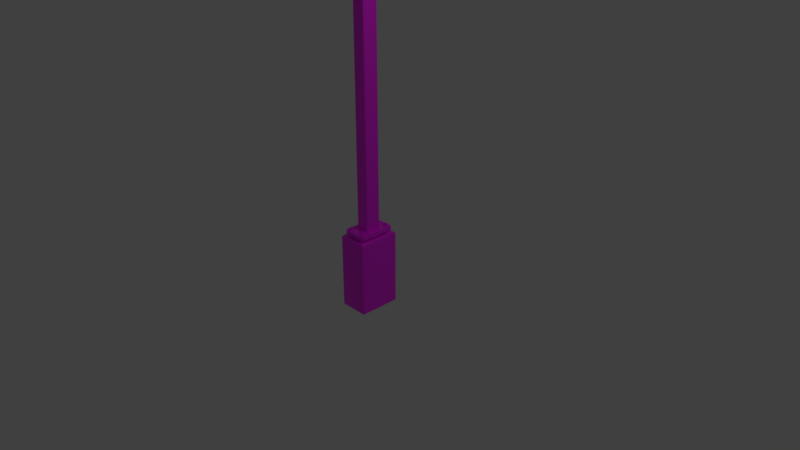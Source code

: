 # Source: PGA_DKGantry_Fp.blend  (saved by Blender 4.2.66; exported with 4.5.12 LTS)
import bpy
from mathutils import Matrix  # noqa: F401  (used for matrix-valued properties, if any)

bpy.ops.wm.read_factory_settings(use_empty=True)
scene = bpy.context.scene
scene.name = 'Scene'

# ---- collections
col_main = bpy.data.collections.new('MAIN'); scene.collection.children.link(col_main)
col_main_0400 = bpy.data.collections.new('MAIN_0400'); col_main.children.link(col_main_0400)
col_main_1200 = bpy.data.collections.new('MAIN_1200'); col_main.children.link(col_main_1200)
col_reference_gantry = bpy.data.collections.new('reference_gantry'); scene.collection.children.link(col_reference_gantry)

# ---- images (referenced by path relative to the original .blend; pixels are not part of the script)
import os
ASSET_DIR = os.environ.get("B2B_ASSET_DIR", "")  # directory of the original .blend (textures are referenced by path, not embedded)
HERE = os.path.dirname(os.path.abspath(__file__))  # packed textures are extracted next to this script under _unpacked/

def load_image(name, relpath, width, height, colorspace="sRGB"):
    """Load a texture the original file referenced (path relative to the .blend, or extracted next to this script)."""
    p = next((c for c in (os.path.join(HERE, relpath), os.path.join(ASSET_DIR, relpath)) if relpath and os.path.exists(c)), "")
    if p:
        img = bpy.data.images.load(p, check_existing=True)
        img.name = name
    else:  # same state as the original file: an image datablock whose file is absent (Cycles renders it pink)
        img = bpy.data.images.new(name, width, height)
        img.source = "FILE"
        img.filepath = "//" + (relpath or name)
    img.colorspace_settings.name = colorspace
    return img
img_pga_dkgantry_f_png = load_image('PGA_DKGantry_F.png', 'PGA_DKGantry_F.png', 1024, 1024, 'sRGB')

# ---- materials (node trees are filled in below, after node groups)
mat_pga_dkgantry_f = bpy.data.materials.new('PGA_DKGantry_F')
mat_pga_dkgantry_f.use_backface_culling = True
mat_default = bpy.data.materials.new('Default')

# ---- node groups
ng_auto_smooth = bpy.data.node_groups.new('Auto Smooth', 'GeometryNodeTree')
_s = ng_auto_smooth.interface.new_socket(name='Geometry', in_out='OUTPUT', socket_type='NodeSocketGeometry')
_s = ng_auto_smooth.interface.new_socket(name='Geometry', in_out='INPUT', socket_type='NodeSocketGeometry')
_s = ng_auto_smooth.interface.new_socket(name='Angle', in_out='INPUT', socket_type='NodeSocketFloat')
_s.subtype = 'ANGLE'
_s.min_value = 0.0
_s.max_value = 3.142
ng_auto_smooth.is_modifier = True
_N = ng_auto_smooth.nodes; _L = ng_auto_smooth.links
n0 = _N.new('NodeGroupOutput'); n0.name = 'Group Output'; n0.location = (480, -100)
n1 = _N.new('NodeGroupInput'); n1.name = 'Group Input'; n1.location = (-420, -300)
n2 = _N.new('NodeGroupInput'); n2.name = 'Group Input.001'; n2.location = (-60, -100)
n3 = _N.new('GeometryNodeSetShadeSmooth'); n3.name = 'Set Shade Smooth'; n3.location = (120, -100)
n3.domain = 'EDGE'
n4 = _N.new('GeometryNodeSetShadeSmooth'); n4.name = 'Set Shade Smooth.001'; n4.location = (300, -100)
n5 = _N.new('GeometryNodeInputMeshEdgeAngle'); n5.name = 'Edge Angle'; n5.location = (-420, -220)
n6 = _N.new('GeometryNodeInputEdgeSmooth'); n6.name = 'Is Edge Smooth'; n6.location = (-60, -160)
n7 = _N.new('GeometryNodeInputShadeSmooth'); n7.name = 'Is Face Smooth'; n7.location = (-240, -340)
n8 = _N.new('FunctionNodeBooleanMath'); n8.name = 'Boolean Math'; n8.location = (-60, -220)
n9 = _N.new('FunctionNodeCompare'); n9.name = 'Compare'; n9.location = (-240, -180)
n9.operation = 'LESS_EQUAL'
_L.new(n5.outputs[0], n9.inputs[0])
_L.new(n4.outputs[0], n0.inputs[0])
_L.new(n1.outputs[1], n9.inputs[1])
_L.new(n9.outputs[0], n8.inputs[0])
_L.new(n7.outputs[0], n8.inputs[1])
_L.new(n2.outputs[0], n3.inputs[0])
_L.new(n6.outputs[0], n3.inputs[1])
_L.new(n3.outputs[0], n4.inputs[0])
_L.new(n8.outputs[0], n3.inputs[2])
n0.is_active_output = True
ng_smooth_by_angle = bpy.data.node_groups.new('Smooth by Angle', 'GeometryNodeTree')
_s = ng_smooth_by_angle.interface.new_socket(name='Mesh', in_out='OUTPUT', socket_type='NodeSocketGeometry')
_s = ng_smooth_by_angle.interface.new_socket(name='Mesh', in_out='INPUT', socket_type='NodeSocketGeometry')
_s = ng_smooth_by_angle.interface.new_socket(name='Angle', in_out='INPUT', socket_type='NodeSocketFloat')
_s.subtype = 'ANGLE'
_s.default_value = 0.5236
_s.min_value = 0.0
_s.max_value = 3.142
_s.description = 'Maximum face angle for smooth edges'
_s = ng_smooth_by_angle.interface.new_socket(name='Ignore Sharpness', in_out='INPUT', socket_type='NodeSocketBool')
_s.force_non_field = True
ng_smooth_by_angle.description = 'Set the sharpness of mesh edges based on the angle between the neighboring faces'
ng_smooth_by_angle.is_modifier = True
_N = ng_smooth_by_angle.nodes; _L = ng_smooth_by_angle.links
n0 = _N.new('GeometryNodeSetShadeSmooth'); n0.name = 'Set Shade Smooth'; n0.location = (120, -80)
n0.domain = 'EDGE'
n1 = _N.new('GeometryNodeSetShadeSmooth'); n1.name = 'Set Shade Smooth.001'; n1.location = (300, -80)
n2 = _N.new('NodeGroupOutput'); n2.name = 'Group Output'; n2.location = (480, -80)
n3 = _N.new('GeometryNodeInputMeshEdgeAngle'); n3.name = 'Edge Angle'; n3.location = (-440, -240)
n4 = _N.new('NodeGroupInput'); n4.name = 'Group Input'; n4.location = (-80, -80)
n5 = _N.new('GeometryNodeInputEdgeSmooth'); n5.name = 'Is Edge Smooth'; n5.location = (-260, -120)
n6 = _N.new('GeometryNodeInputShadeSmooth'); n6.name = 'Is Shade Smooth'; n6.location = (-440, -397)
n7 = _N.new('FunctionNodeCompare'); n7.name = 'Compare'; n7.location = (-260, -260)
n7.operation = 'LESS_EQUAL'
n7.inputs[6].default_value = (0.0, 0.0, 0.0, 0.0)
n7.inputs[7].default_value = (0.0, 0.0, 0.0, 0.0)
n8 = _N.new('FunctionNodeBooleanMath'); n8.name = 'Boolean Math.001'; n8.location = (-80, -260)
n9 = _N.new('NodeGroupInput'); n9.name = 'Group Input.001'; n9.location = (-440, -329)
n10 = _N.new('NodeGroupInput'); n10.name = 'Group Input.002'; n10.location = (-259, -189)
n11 = _N.new('FunctionNodeBooleanMath'); n11.name = 'Boolean Math'; n11.location = (-80, -149)
n11.operation = 'OR'
n12 = _N.new('FunctionNodeBooleanMath'); n12.name = 'Boolean Math.002'; n12.location = (-260, -380)
n12.operation = 'OR'
n13 = _N.new('NodeGroupInput'); n13.name = 'Group Input.003'; n13.location = (-440, -460)
_L.new(n3.outputs[0], n7.inputs[0])
_L.new(n1.outputs[0], n2.inputs[0])
_L.new(n9.outputs[1], n7.inputs[1])
_L.new(n7.outputs[0], n8.inputs[0])
_L.new(n4.outputs[0], n0.inputs[0])
_L.new(n0.outputs[0], n1.inputs[0])
_L.new(n8.outputs[0], n0.inputs[2])
_L.new(n10.outputs[2], n11.inputs[1])
_L.new(n5.outputs[0], n11.inputs[0])
_L.new(n11.outputs[0], n0.inputs[1])
_L.new(n13.outputs[2], n12.inputs[1])
_L.new(n6.outputs[0], n12.inputs[0])
_L.new(n12.outputs[0], n8.inputs[1])
n2.is_active_output = True
ng_auto_smooth_002 = bpy.data.node_groups.new('Auto Smooth.002', 'GeometryNodeTree')
_s = ng_auto_smooth_002.interface.new_socket(name='Geometry', in_out='OUTPUT', socket_type='NodeSocketGeometry')
_s = ng_auto_smooth_002.interface.new_socket(name='Geometry', in_out='INPUT', socket_type='NodeSocketGeometry')
_s = ng_auto_smooth_002.interface.new_socket(name='Angle', in_out='INPUT', socket_type='NodeSocketFloat')
_s.subtype = 'ANGLE'
_s.min_value = 0.0
_s.max_value = 3.142
ng_auto_smooth_002.is_modifier = True
_N = ng_auto_smooth_002.nodes; _L = ng_auto_smooth_002.links
n0 = _N.new('NodeGroupOutput'); n0.name = 'Group Output'; n0.location = (480, -100)
n1 = _N.new('NodeGroupInput'); n1.name = 'Group Input'; n1.location = (-420, -300)
n2 = _N.new('NodeGroupInput'); n2.name = 'Group Input.001'; n2.location = (-60, -100)
n3 = _N.new('GeometryNodeSetShadeSmooth'); n3.name = 'Set Shade Smooth'; n3.location = (120, -100)
n3.domain = 'EDGE'
n4 = _N.new('GeometryNodeSetShadeSmooth'); n4.name = 'Set Shade Smooth.001'; n4.location = (300, -100)
n5 = _N.new('GeometryNodeInputMeshEdgeAngle'); n5.name = 'Edge Angle'; n5.location = (-420, -220)
n6 = _N.new('GeometryNodeInputEdgeSmooth'); n6.name = 'Is Edge Smooth'; n6.location = (-60, -160)
n7 = _N.new('GeometryNodeInputShadeSmooth'); n7.name = 'Is Face Smooth'; n7.location = (-240, -340)
n8 = _N.new('FunctionNodeBooleanMath'); n8.name = 'Boolean Math'; n8.location = (-60, -220)
n9 = _N.new('FunctionNodeCompare'); n9.name = 'Compare'; n9.location = (-240, -180)
n9.operation = 'LESS_EQUAL'
_L.new(n5.outputs[0], n9.inputs[0])
_L.new(n4.outputs[0], n0.inputs[0])
_L.new(n1.outputs[1], n9.inputs[1])
_L.new(n9.outputs[0], n8.inputs[0])
_L.new(n7.outputs[0], n8.inputs[1])
_L.new(n2.outputs[0], n3.inputs[0])
_L.new(n6.outputs[0], n3.inputs[1])
_L.new(n3.outputs[0], n4.inputs[0])
_L.new(n8.outputs[0], n3.inputs[2])
n0.is_active_output = True

# ---- material node trees
mat_pga_dkgantry_f.use_nodes = True; mat_pga_dkgantry_f.node_tree.nodes.clear()
_N = mat_pga_dkgantry_f.node_tree.nodes; _L = mat_pga_dkgantry_f.node_tree.links
n0 = _N.new('ShaderNodeOutputMaterial'); n0.name = 'Material Output'; n0.location = (300, 0)
n1 = _N.new('ShaderNodeBsdfPrincipled'); n1.name = 'Principled BSDF'; n1.location = (0, 0)
n2 = _N.new('ShaderNodeTexImage'); n2.name = 'Image Texture'; n2.location = (-300, 0)
n3 = _N.new('ShaderNodeUVMap'); n3.name = 'UV Map'; n3.location = (-550, 0)
n4 = _N.new('ShaderNodeBsdfPrincipled'); n4.name = 'Principled BSDF.001'; n4.location = (10, 0)
n5 = _N.new('ShaderNodeTexImage'); n5.name = 'Image Texture.001'; n5.location = (-280, -20)
n5.image = img_pga_dkgantry_f_png
_L.new(n4.outputs[0], n0.inputs[0])
_L.new(n5.outputs[0], n4.inputs[0])
n0.is_active_output = True

# ---- world
world_world = bpy.data.worlds.new('World'); scene.world = world_world
world_world.use_nodes = True; world_world.node_tree.nodes.clear()
_N = world_world.node_tree.nodes; _L = world_world.node_tree.links
n0 = _N.new('ShaderNodeBackground'); n0.name = 'Background'; n0.location = (10, 300)
n0.inputs[0].default_value = (0.05088, 0.05088, 0.05088, 1.0)
n1 = _N.new('ShaderNodeOutputWorld'); n1.name = 'World Output'; n1.location = (300, 300)
_L.new(n0.outputs[0], n1.inputs[0])
n1.is_active_output = True
world_world.color = (0.05088, 0.05088, 0.05088)
world_world.use_sun_shadow = False
world_world.sun_shadow_jitter_overblur = 0.0
world_world.cycles.sampling_method = 'MANUAL'

# ---- cameras
cam_camera = bpy.data.cameras.new('Camera')
cam_camera.clip_end = 100.0
cam_camera.lens = 35.0
cam_camera.sensor_width = 32.0
cam_camera.sensor_height = 18.0
cam_camera.ortho_scale = 7.314
cam_camera.dof.focus_distance = 0.0
cam_camera.dof.aperture_fstop = 128.0

# ---- lights
light_lamp = bpy.data.lights.new('Lamp', 'POINT')
light_lamp.transmission_factor = 0.0
light_lamp.cutoff_distance = 30.0
light_lamp.energy = 100.0
light_lamp.shadow_buffer_clip_start = 1.001
light_lamp.shadow_soft_size = 0.1
light_lamp.shadow_maximum_resolution = 0.006
light_lamp.use_absolute_resolution = True

# ---- meshes
me_pga_dkgantry_f_foundation = bpy.data.meshes.new('pga_dkgantry_F_foundation')
me_pga_dkgantry_f_foundation.from_pydata([(-0.2675, -0.2, -0.71), (-0.285, -0.1877, -0.71), (-0.2742, -0.1991, -0.71), (-0.2799, -0.1964, -0.71), (-0.2837, -0.1924, -0.71), (-0.2675, -0.2, 0.2593), (-0.2675, -0.1877, 0.29), (-0.285, -0.1877, 0.2593), (-0.2675, -0.1991, 0.271), (-0.2675, -0.1964, 0.281), (-0.2742, -0.1991, 0.2593), (-0.2744, -0.1979, 0.2713), (-0.274, -0.1958, 0.2794), (-0.2776, -0.1948, 0.277), (-0.2742, -0.1877, 0.2877), (-0.2799, -0.1877, 0.281), (-0.2675, -0.1924, 0.2877), (-0.2744, -0.1925, 0.2848), (-0.279, -0.1923, 0.2794), (-0.2837, -0.1924, 0.2593), (-0.2799, -0.1964, 0.2593), (-0.2837, -0.1877, 0.271), (-0.2821, -0.1925, 0.2713), (-0.279, -0.1958, 0.2707), (-0.285, 0.1877, -0.71), (-0.2675, 0.2, -0.71), (-0.2837, 0.1924, -0.71), (-0.2799, 0.1964, -0.71), (-0.2742, 0.1991, -0.71), (-0.2675, 0.1877, 0.29), (-0.2675, 0.2, 0.2593), (-0.285, 0.1877, 0.2593), (-0.2675, 0.1924, 0.2877), (-0.2675, 0.1964, 0.281), (-0.2742, 0.1877, 0.2877), (-0.2744, 0.1925, 0.2848), (-0.274, 0.1958, 0.2794), (-0.2776, 0.1948, 0.277), (-0.2742, 0.1991, 0.2593), (-0.2799, 0.1964, 0.2593), (-0.2675, 0.1991, 0.271), (-0.2744, 0.1979, 0.2713), (-0.279, 0.1958, 0.2707), (-0.2837, 0.1877, 0.271), (-0.2799, 0.1877, 0.281), (-0.2837, 0.1924, 0.2593), (-0.2821, 0.1925, 0.2713), (-0.279, 0.1923, 0.2794), (0.285, -0.1877, -0.71), (0.2675, -0.2, -0.71), (0.2837, -0.1924, -0.71), (0.2799, -0.1964, -0.71), (0.2742, -0.1991, -0.71), (0.2675, -0.1877, 0.29), (0.2675, -0.2, 0.2593), (0.285, -0.1877, 0.2593), (0.2675, -0.1924, 0.2877), (0.2675, -0.1964, 0.281), (0.2742, -0.1877, 0.2877), (0.2744, -0.1925, 0.2848), (0.274, -0.1958, 0.2794), (0.2776, -0.1948, 0.277), (0.2742, -0.1991, 0.2593), (0.2799, -0.1964, 0.2593), (0.2675, -0.1991, 0.271), (0.2744, -0.1979, 0.2713), (0.279, -0.1958, 0.2707), (0.2837, -0.1877, 0.271), (0.2799, -0.1877, 0.281), (0.2837, -0.1924, 0.2593), (0.2821, -0.1925, 0.2713), (0.279, -0.1923, 0.2794), (0.2675, 0.2, -0.71), (0.285, 0.1877, -0.71), (0.2742, 0.1991, -0.71), (0.2799, 0.1964, -0.71), (0.2837, 0.1924, -0.71), (0.2675, 0.1877, 0.29), (0.285, 0.1877, 0.2593), (0.2675, 0.2, 0.2593), (0.2742, 0.1877, 0.2877), (0.2799, 0.1877, 0.281), (0.2675, 0.1924, 0.2877), (0.2744, 0.1925, 0.2848), (0.279, 0.1923, 0.2794), (0.2776, 0.1948, 0.277), (0.2837, 0.1924, 0.2593), (0.2799, 0.1964, 0.2593), (0.2837, 0.1877, 0.271), (0.2821, 0.1925, 0.2713), (0.279, 0.1958, 0.2707), (0.2675, 0.1991, 0.271), (0.2675, 0.1964, 0.281), (0.2742, 0.1991, 0.2593), (0.2744, 0.1979, 0.2713), (0.274, 0.1958, 0.2794)], [], [(49, 54, 5, 0), (73, 78, 55, 48), (77, 29, 6, 53), (1, 7, 31, 24), (25, 30, 79, 72), (5, 8, 11, 10), (8, 9, 12, 11), (10, 11, 23, 20), (11, 12, 13, 23), (6, 14, 17, 16), (14, 15, 18, 17), (16, 17, 12, 9), (17, 18, 13, 12), (7, 19, 22, 21), (19, 20, 23, 22), (21, 22, 18, 15), (22, 23, 13, 18), (29, 32, 35, 34), (32, 33, 36, 35), (34, 35, 47, 44), (35, 36, 37, 47), (30, 38, 41, 40), (38, 39, 42, 41), (40, 41, 36, 33), (41, 42, 37, 36), (31, 43, 46, 45), (43, 44, 47, 46), (45, 46, 42, 39), (46, 47, 37, 42), (53, 56, 59, 58), (56, 57, 60, 59), (58, 59, 71, 68), (59, 60, 61, 71), (54, 62, 65, 64), (62, 63, 66, 65), (64, 65, 60, 57), (65, 66, 61, 60), (55, 67, 70, 69), (67, 68, 71, 70), (69, 70, 66, 63), (70, 71, 61, 66), (77, 80, 83, 82), (80, 81, 84, 83), (82, 83, 95, 92), (83, 84, 85, 95), (78, 86, 89, 88), (86, 87, 90, 89), (88, 89, 84, 81), (89, 90, 85, 84), (79, 91, 94, 93), (91, 92, 95, 94), (93, 94, 90, 87), (94, 95, 85, 90), (0, 5, 10, 2), (2, 10, 20, 3), (3, 20, 19, 4), (4, 19, 7, 1), (6, 29, 34, 14), (14, 34, 44, 15), (15, 44, 43, 21), (21, 43, 31, 7), (30, 25, 28, 38), (38, 28, 27, 39), (39, 27, 26, 45), (45, 26, 24, 31), (29, 77, 82, 32), (32, 82, 92, 33), (33, 92, 91, 40), (40, 91, 79, 30), (78, 73, 76, 86), (86, 76, 75, 87), (87, 75, 74, 93), (93, 74, 72, 79), (77, 53, 58, 80), (80, 58, 68, 81), (81, 68, 67, 88), (88, 67, 55, 78), (54, 49, 52, 62), (62, 52, 51, 63), (63, 51, 50, 69), (69, 50, 48, 55), (53, 6, 16, 56), (56, 16, 9, 57), (57, 9, 8, 64), (64, 8, 5, 54), (24, 26, 27, 28, 25, 72, 74, 75, 76, 73, 48, 50, 51, 52, 49, 0, 2, 3, 4, 1)])
me_pga_dkgantry_f_foundation.polygons.foreach_set('use_smooth', [True] * 86)
_uv = me_pga_dkgantry_f_foundation.uv_layers.new(name='UVMap')
_uv.uv.foreach_set('vector', [0.5163, 0.4437, 0.5163, 0.02679, 0.7505, 0.02679, 0.7505, 0.4437, 0.5201, 0.4393, 0.5201, 0.02052, 0.6844, 0.02052, 0.6844, 0.4393, 0.936, 0.01512, 0.936, 0.2493, 0.7716, 0.2493, 0.7716, 0.01512, 0.5176, 0.4415, 0.5176, 0.02268, 0.6819, 0.02268, 0.6819, 0.4415, 0.5158, 0.4437, 0.5158, 0.02679, 0.75, 0.02679, 0.75, 0.4437, 0.7505, 0.02679, 0.7505, 0.02166, 0.7535, 0.02144, 0.7534, 0.02671, 0.7505, 0.02166, 0.7505, 0.01715, 0.7533, 0.01778, 0.7535, 0.02144, 0.7534, 0.02671, 0.7535, 0.02144, 0.7555, 0.02152, 0.7559, 0.02649, 0.7535, 0.02144, 0.7533, 0.01778, 0.7549, 0.01874, 0.7555, 0.02152, 0.7716, 0.2493, 0.7716, 0.2522, 0.7695, 0.2523, 0.7696, 0.2493, 0.5176, 0.009658, 0.5176, 0.01293, 0.5156, 0.01355, 0.5154, 0.01089, 0.7505, 0.01397, 0.7535, 0.01519, 0.7533, 0.01778, 0.7505, 0.01715, 0.7535, 0.01519, 0.7555, 0.01749, 0.7549, 0.01874, 0.7533, 0.01778, 0.5176, 0.02268, 0.5155, 0.02258, 0.5154, 0.01727, 0.5176, 0.01751, 0.5155, 0.02258, 0.5138, 0.02232, 0.514, 0.01731, 0.5154, 0.01727, 0.5176, 0.01751, 0.5154, 0.01727, 0.5156, 0.01355, 0.5176, 0.01293, 0.5154, 0.01727, 0.514, 0.01731, 0.5145, 0.0145, 0.5156, 0.01355, 0.936, 0.2493, 0.9381, 0.2493, 0.9381, 0.2523, 0.936, 0.2522, 0.5158, 0.01397, 0.5158, 0.01715, 0.5129, 0.01778, 0.5127, 0.01519, 0.6819, 0.009658, 0.684, 0.01089, 0.6839, 0.01355, 0.6819, 0.01293, 0.5127, 0.01519, 0.5129, 0.01778, 0.5113, 0.01874, 0.5107, 0.01749, 0.5158, 0.02679, 0.5128, 0.02671, 0.5127, 0.02144, 0.5158, 0.02166, 0.5128, 0.02671, 0.5103, 0.02649, 0.5107, 0.02152, 0.5127, 0.02144, 0.5158, 0.02166, 0.5127, 0.02144, 0.5129, 0.01778, 0.5158, 0.01715, 0.5127, 0.02144, 0.5107, 0.02152, 0.5113, 0.01874, 0.5129, 0.01778, 0.6819, 0.02268, 0.6819, 0.01751, 0.684, 0.01727, 0.684, 0.02258, 0.6819, 0.01751, 0.6819, 0.01293, 0.6839, 0.01355, 0.684, 0.01727, 0.684, 0.02258, 0.684, 0.01727, 0.6854, 0.01731, 0.6857, 0.02232, 0.684, 0.01727, 0.6839, 0.01355, 0.685, 0.0145, 0.6854, 0.01731, 0.7716, 0.01512, 0.7696, 0.01512, 0.7695, 0.01211, 0.7716, 0.01219, 0.5163, 0.01397, 0.5163, 0.01715, 0.5134, 0.01778, 0.5133, 0.01519, 0.6844, 0.007505, 0.6865, 0.008735, 0.6864, 0.01139, 0.6844, 0.01078, 0.5133, 0.01519, 0.5134, 0.01778, 0.5119, 0.01874, 0.5112, 0.01749, 0.5163, 0.02679, 0.5133, 0.02671, 0.5133, 0.02144, 0.5163, 0.02166, 0.5133, 0.02671, 0.5109, 0.02649, 0.5112, 0.02152, 0.5133, 0.02144, 0.5163, 0.02166, 0.5133, 0.02144, 0.5134, 0.01778, 0.5163, 0.01715, 0.5133, 0.02144, 0.5112, 0.02152, 0.5119, 0.01874, 0.5134, 0.01778, 0.6844, 0.02052, 0.6844, 0.01535, 0.6865, 0.01511, 0.6865, 0.02043, 0.6844, 0.01535, 0.6844, 0.01078, 0.6864, 0.01139, 0.6865, 0.01511, 0.6865, 0.02043, 0.6865, 0.01511, 0.688, 0.01516, 0.6882, 0.02016, 0.6865, 0.01511, 0.6864, 0.01139, 0.6875, 0.01234, 0.688, 0.01516, 0.936, 0.01512, 0.936, 0.01219, 0.9381, 0.01211, 0.9381, 0.01512, 0.5201, 0.007505, 0.5201, 0.01078, 0.5181, 0.01139, 0.518, 0.008735, 0.75, 0.01397, 0.753, 0.01519, 0.7528, 0.01778, 0.75, 0.01715, 0.753, 0.01519, 0.755, 0.01749, 0.7544, 0.01874, 0.7528, 0.01778, 0.5201, 0.02052, 0.518, 0.02043, 0.518, 0.01511, 0.5201, 0.01535, 0.518, 0.02043, 0.5163, 0.02016, 0.5166, 0.01516, 0.518, 0.01511, 0.5201, 0.01535, 0.518, 0.01511, 0.5181, 0.01139, 0.5201, 0.01078, 0.518, 0.01511, 0.5166, 0.01516, 0.517, 0.01234, 0.5181, 0.01139, 0.75, 0.02679, 0.75, 0.02166, 0.753, 0.02144, 0.7529, 0.02671, 0.75, 0.02166, 0.75, 0.01715, 0.7528, 0.01778, 0.753, 0.02144, 0.7529, 0.02671, 0.753, 0.02144, 0.755, 0.02152, 0.7554, 0.02649, 0.753, 0.02144, 0.7528, 0.01778, 0.7544, 0.01874, 0.755, 0.02152, 0.7505, 0.4437, 0.7505, 0.02679, 0.7534, 0.02671, 0.7534, 0.4436, 0.7534, 0.4436, 0.7534, 0.02671, 0.7559, 0.02649, 0.7559, 0.4434, 0.5138, 0.4411, 0.5138, 0.02232, 0.5155, 0.02258, 0.5155, 0.4414, 0.5155, 0.4414, 0.5155, 0.02258, 0.5176, 0.02268, 0.5176, 0.4415, 0.7716, 0.2493, 0.936, 0.2493, 0.936, 0.2522, 0.7716, 0.2522, 0.5176, 0.009658, 0.6819, 0.009658, 0.6819, 0.01293, 0.5176, 0.01293, 0.5176, 0.01293, 0.6819, 0.01293, 0.6819, 0.01751, 0.5176, 0.01751, 0.5176, 0.01751, 0.6819, 0.01751, 0.6819, 0.02268, 0.5176, 0.02268, 0.5158, 0.02679, 0.5158, 0.4437, 0.5128, 0.4436, 0.5128, 0.02671, 0.5128, 0.02671, 0.5128, 0.4436, 0.5103, 0.4434, 0.5103, 0.02649, 0.6857, 0.02232, 0.6857, 0.4411, 0.684, 0.4414, 0.684, 0.02258, 0.684, 0.02258, 0.684, 0.4414, 0.6819, 0.4415, 0.6819, 0.02268, 0.936, 0.2493, 0.936, 0.01512, 0.9381, 0.01512, 0.9381, 0.2493, 0.5158, 0.01397, 0.75, 0.01397, 0.75, 0.01715, 0.5158, 0.01715, 0.5158, 0.01715, 0.75, 0.01715, 0.75, 0.02166, 0.5158, 0.02166, 0.5158, 0.02166, 0.75, 0.02166, 0.75, 0.02679, 0.5158, 0.02679, 0.5201, 0.02052, 0.5201, 0.4393, 0.518, 0.4393, 0.518, 0.02043, 0.518, 0.02043, 0.518, 0.4393, 0.5163, 0.439, 0.5163, 0.02016, 0.7554, 0.02649, 0.7554, 0.4434, 0.7529, 0.4436, 0.7529, 0.02671, 0.7529, 0.02671, 0.7529, 0.4436, 0.75, 0.4437, 0.75, 0.02679, 0.936, 0.01512, 0.7716, 0.01512, 0.7716, 0.01219, 0.936, 0.01219, 0.5201, 0.007505, 0.6844, 0.007505, 0.6844, 0.01078, 0.5201, 0.01078, 0.5201, 0.01078, 0.6844, 0.01078, 0.6844, 0.01535, 0.5201, 0.01535, 0.5201, 0.01535, 0.6844, 0.01535, 0.6844, 0.02052, 0.5201, 0.02052, 0.5163, 0.02679, 0.5163, 0.4437, 0.5133, 0.4436, 0.5133, 0.02671, 0.5133, 0.02671, 0.5133, 0.4436, 0.5109, 0.4434, 0.5109, 0.02649, 0.6882, 0.02016, 0.6882, 0.439, 0.6865, 0.4393, 0.6865, 0.02043, 0.6865, 0.02043, 0.6865, 0.4393, 0.6844, 0.4393, 0.6844, 0.02052, 0.7716, 0.01512, 0.7716, 0.2493, 0.7696, 0.2493, 0.7696, 0.01512, 0.5163, 0.01397, 0.7505, 0.01397, 0.7505, 0.01715, 0.5163, 0.01715, 0.5163, 0.01715, 0.7505, 0.01715, 0.7505, 0.02166, 0.5163, 0.02166, 0.5163, 0.02166, 0.7505, 0.02166, 0.7505, 0.02679, 0.5163, 0.02679, 0.6849, 0.1852, 0.6869, 0.1858, 0.6887, 0.1874, 0.6899, 0.1899, 0.6903, 0.1928, 0.6903, 0.427, 0.6899, 0.43, 0.6887, 0.4325, 0.6869, 0.4341, 0.6849, 0.4347, 0.5205, 0.4347, 0.5185, 0.4341, 0.5167, 0.4325, 0.5156, 0.43, 0.5152, 0.427, 0.5152, 0.1928, 0.5156, 0.1899, 0.5167, 0.1874, 0.5185, 0.1858, 0.5205, 0.1852])
me_pga_dkgantry_f_foundation.materials.append(mat_pga_dkgantry_f)
me_pga_dkgantry_f_foundation.update()
me_pga_dkgantry_f_bolt4 = bpy.data.meshes.new('pga_dkgantry_F_bolt4')
me_pga_dkgantry_f_bolt4.from_pydata([(-0.2, 0.125, 0.25), (-0.2, 0.125, 0.41), (-0.1775, 0.1125, 0.25), (-0.1775, 0.1125, 0.41), (-0.1775, 0.0875, 0.25), (-0.1775, 0.0875, 0.41), (-0.2, 0.075, 0.25), (-0.2, 0.075, 0.41), (-0.2225, 0.0875, 0.25), (-0.2225, 0.0875, 0.41), (-0.2225, 0.1125, 0.25), (-0.2225, 0.1125, 0.41)], [], [(0, 1, 3, 2), (2, 3, 5, 4), (4, 5, 7, 6), (6, 7, 9, 8), (3, 1, 11, 9, 7, 5), (8, 9, 11, 10), (10, 11, 1, 0), (0, 2, 4, 6, 8, 10)])
_uv = me_pga_dkgantry_f_bolt4.uv_layers.new(name='UVMap')
_uv.uv.foreach_set('vector', [0.8849, 0.557, 0.8849, 0.4778, 0.8917, 0.4778, 0.8917, 0.557, 0.9014, 0.557, 0.9014, 0.4778, 0.9074, 0.4778, 0.9074, 0.557, 0.9074, 0.557, 0.9074, 0.4778, 0.9201, 0.4778, 0.9201, 0.557, 0.9201, 0.557, 0.9201, 0.4778, 0.9269, 0.4778, 0.9269, 0.557, 0.9489, 0.4403, 0.9551, 0.4514, 0.9489, 0.4626, 0.9366, 0.4626, 0.9304, 0.4514, 0.9366, 0.4403, 0.8662, 0.557, 0.8662, 0.4778, 0.8722, 0.4778, 0.8722, 0.557, 0.8722, 0.557, 0.8722, 0.4778, 0.8849, 0.4778, 0.8849, 0.557, 0.904, 0.4382, 0.9159, 0.4448, 0.9159, 0.4579, 0.904, 0.4645, 0.8921, 0.4579, 0.8921, 0.4448])
me_pga_dkgantry_f_bolt4.materials.append(mat_pga_dkgantry_f)
me_pga_dkgantry_f_bolt4.update()
me_pga_dkgantry_f_bolt3 = bpy.data.meshes.new('pga_dkgantry_F_bolt3')
me_pga_dkgantry_f_bolt3.from_pydata([(0.2, 0.125, 0.25), (0.2, 0.125, 0.41), (0.2225, 0.1125, 0.25), (0.2225, 0.1125, 0.41), (0.2225, 0.0875, 0.25), (0.2225, 0.0875, 0.41), (0.2, 0.075, 0.25), (0.2, 0.075, 0.41), (0.1775, 0.0875, 0.25), (0.1775, 0.0875, 0.41), (0.1775, 0.1125, 0.25), (0.1775, 0.1125, 0.41)], [], [(0, 1, 3, 2), (2, 3, 5, 4), (4, 5, 7, 6), (6, 7, 9, 8), (3, 1, 11, 9, 7, 5), (8, 9, 11, 10), (10, 11, 1, 0), (0, 2, 4, 6, 8, 10)])
_uv = me_pga_dkgantry_f_bolt3.uv_layers.new(name='UVMap')
_uv.uv.foreach_set('vector', [0.8456, 0.5565, 0.8456, 0.4773, 0.8523, 0.4773, 0.8523, 0.5565, 0.8662, 0.6459, 0.8662, 0.5667, 0.8722, 0.5667, 0.8722, 0.6459, 0.8722, 0.6459, 0.8722, 0.5667, 0.8849, 0.5667, 0.8849, 0.6459, 0.8849, 0.6459, 0.8849, 0.5667, 0.8917, 0.5667, 0.8917, 0.6459, 0.8581, 0.4448, 0.8699, 0.4382, 0.8818, 0.4448, 0.8818, 0.4579, 0.8699, 0.4645, 0.8581, 0.4579, 0.8268, 0.5565, 0.8268, 0.4773, 0.8328, 0.4773, 0.8328, 0.5565, 0.8328, 0.5565, 0.8328, 0.4773, 0.8456, 0.4773, 0.8456, 0.5565, 0.8322, 0.4382, 0.844, 0.4448, 0.844, 0.4579, 0.8322, 0.4645, 0.8203, 0.4579, 0.8203, 0.4448])
me_pga_dkgantry_f_bolt3.materials.append(mat_pga_dkgantry_f)
me_pga_dkgantry_f_bolt3.update()
me_pga_dkgantry_f_bolt2 = bpy.data.meshes.new('pga_dkgantry_F_bolt2')
me_pga_dkgantry_f_bolt2.from_pydata([(-0.2, -0.075, 0.25), (-0.2, -0.075, 0.41), (-0.1775, -0.0875, 0.25), (-0.1775, -0.0875, 0.41), (-0.1775, -0.1125, 0.25), (-0.1775, -0.1125, 0.41), (-0.2, -0.125, 0.25), (-0.2, -0.125, 0.41), (-0.2225, -0.1125, 0.25), (-0.2225, -0.1125, 0.41), (-0.2225, -0.0875, 0.25), (-0.2225, -0.0875, 0.41)], [], [(0, 1, 3, 2), (2, 3, 5, 4), (4, 5, 7, 6), (6, 7, 9, 8), (3, 1, 11, 9, 7, 5), (8, 9, 11, 10), (10, 11, 1, 0), (0, 2, 4, 6, 8, 10)])
_uv = me_pga_dkgantry_f_bolt2.uv_layers.new(name='UVMap')
_uv.uv.foreach_set('vector', [0.9201, 0.6459, 0.9201, 0.5667, 0.9269, 0.5667, 0.9269, 0.6459, 0.7905, 0.6457, 0.7905, 0.5666, 0.7965, 0.5666, 0.7965, 0.6457, 0.7965, 0.6457, 0.7965, 0.5666, 0.8092, 0.5666, 0.8092, 0.6457, 0.8092, 0.6457, 0.8092, 0.5666, 0.8159, 0.5666, 0.8159, 0.6457, 0.9834, 0.4403, 0.9896, 0.4514, 0.9834, 0.4626, 0.971, 0.4626, 0.9648, 0.4514, 0.971, 0.4403, 0.9014, 0.6459, 0.9014, 0.5667, 0.9074, 0.5667, 0.9074, 0.6459, 0.9074, 0.6459, 0.9074, 0.5667, 0.9201, 0.5667, 0.9201, 0.6459, 0.7981, 0.4382, 0.81, 0.4448, 0.81, 0.4579, 0.7981, 0.4645, 0.7862, 0.4579, 0.7862, 0.4448])
me_pga_dkgantry_f_bolt2.materials.append(mat_pga_dkgantry_f)
me_pga_dkgantry_f_bolt2.update()
me_pga_dkgantry_f_bolt1 = bpy.data.meshes.new('pga_dkgantry_F_bolt1')
me_pga_dkgantry_f_bolt1.from_pydata([(0.2, -0.075, 0.25), (0.2, -0.075, 0.41), (0.2225, -0.0875, 0.25), (0.2225, -0.0875, 0.41), (0.2225, -0.1125, 0.25), (0.2225, -0.1125, 0.41), (0.2, -0.125, 0.25), (0.2, -0.125, 0.41), (0.1775, -0.1125, 0.25), (0.1775, -0.1125, 0.41), (0.1775, -0.0875, 0.25), (0.1775, -0.0875, 0.41)], [], [(0, 1, 3, 2), (2, 3, 5, 4), (4, 5, 7, 6), (6, 7, 9, 8), (3, 1, 11, 9, 7, 5), (8, 9, 11, 10), (10, 11, 1, 0), (0, 2, 4, 6, 8, 10)])
_uv = me_pga_dkgantry_f_bolt1.uv_layers.new(name='UVMap')
_uv.uv.foreach_set('vector', [0.8444, 0.6457, 0.8444, 0.5666, 0.8511, 0.5666, 0.8511, 0.6457, 0.79, 0.5557, 0.79, 0.4766, 0.7961, 0.4766, 0.7961, 0.5557, 0.7961, 0.5557, 0.7961, 0.4766, 0.8088, 0.4766, 0.8088, 0.5557, 0.8088, 0.5557, 0.8088, 0.4766, 0.8155, 0.4766, 0.8155, 0.5557, 0.7573, 0.471, 0.7516, 0.4741, 0.746, 0.471, 0.746, 0.4647, 0.7516, 0.4616, 0.7573, 0.4647, 0.8257, 0.6457, 0.8257, 0.5666, 0.8317, 0.5666, 0.8317, 0.6457, 0.8317, 0.6457, 0.8317, 0.5666, 0.8444, 0.5666, 0.8444, 0.6457, 0.7678, 0.4741, 0.7622, 0.471, 0.7622, 0.4647, 0.7678, 0.4616, 0.7734, 0.4647, 0.7734, 0.471])
me_pga_dkgantry_f_bolt1.materials.append(mat_pga_dkgantry_f)
me_pga_dkgantry_f_bolt1.update()
me_pga_dk_gantry_f_bottom_002 = bpy.data.meshes.new('pga_dk_gantry_F_bottom.002')
me_pga_dk_gantry_f_bottom_002.from_pydata([(-0.2115, -0.165, 0.325), (-0.25, -0.1265, 0.325), (-0.2262, -0.1621, 0.325), (-0.2387, -0.1537, 0.325), (-0.2471, -0.1412, 0.325), (-0.25, -0.1265, 0.375), (-0.2115, -0.165, 0.375), (-0.2471, -0.1412, 0.375), (-0.2387, -0.1537, 0.375), (-0.2262, -0.1621, 0.375), (-0.25, 0.1265, 0.325), (-0.2115, 0.165, 0.325), (-0.2471, 0.1412, 0.325), (-0.2387, 0.1537, 0.325), (-0.2262, 0.1621, 0.325), (-0.2115, 0.165, 0.375), (-0.25, 0.1265, 0.375), (-0.2262, 0.1621, 0.375), (-0.2387, 0.1537, 0.375), (-0.2471, 0.1412, 0.375), (0.25, -0.1265, 0.325), (0.2115, -0.165, 0.325), (0.2471, -0.1412, 0.325), (0.2387, -0.1537, 0.325), (0.2262, -0.1621, 0.325), (0.2115, -0.165, 0.375), (0.25, -0.1265, 0.375), (0.2262, -0.1621, 0.375), (0.2387, -0.1537, 0.375), (0.2471, -0.1412, 0.375), (0.2115, 0.165, 0.325), (0.25, 0.1265, 0.325), (0.2262, 0.1621, 0.325), (0.2387, 0.1537, 0.325), (0.2471, 0.1412, 0.325), (0.25, 0.1265, 0.375), (0.2115, 0.165, 0.375), (0.2471, 0.1412, 0.375), (0.2387, 0.1537, 0.375), (0.2262, 0.1621, 0.375)], [], [(21, 25, 6, 0), (31, 35, 26, 20), (35, 37, 38, 39, 36, 15, 17, 18, 19, 16, 5, 7, 8, 9, 6, 25, 27, 28, 29, 26), (1, 5, 16, 10), (11, 15, 36, 30), (0, 6, 9, 2), (2, 9, 8, 3), (3, 8, 7, 4), (4, 7, 5, 1), (15, 11, 14, 17), (17, 14, 13, 18), (18, 13, 12, 19), (19, 12, 10, 16), (35, 31, 34, 37), (37, 34, 33, 38), (38, 33, 32, 39), (39, 32, 30, 36), (25, 21, 24, 27), (27, 24, 23, 28), (28, 23, 22, 29), (29, 22, 20, 26), (10, 12, 13, 14, 11, 30, 32, 33, 34, 31, 20, 22, 23, 24, 21, 0, 2, 3, 4, 1)])
me_pga_dk_gantry_f_bottom_002.polygons.foreach_set('use_smooth', [True] * 22)
_uv = me_pga_dk_gantry_f_bottom_002.uv_layers.new(name='UVMap')
_uv.uv.foreach_set('vector', [0.9661, 0.1911, 0.946, 0.1911, 0.946, 0.02155, 0.9661, 0.02155, 0.9607, 0.5902, 0.9407, 0.5902, 0.9407, 0.4887, 0.9607, 0.4887, 0.9782, 0.2711, 0.9827, 0.272, 0.9865, 0.2745, 0.989, 0.2783, 0.9899, 0.2828, 0.9899, 0.4117, 0.989, 0.4162, 0.9865, 0.42, 0.9827, 0.4226, 0.9782, 0.4235, 0.9011, 0.4235, 0.8966, 0.4226, 0.8928, 0.42, 0.8902, 0.4162, 0.8893, 0.4117, 0.8893, 0.2828, 0.8902, 0.2783, 0.8928, 0.2745, 0.8966, 0.272, 0.9011, 0.2711, 0.9886, 0.5902, 0.9686, 0.5902, 0.9686, 0.4887, 0.9886, 0.4887, 0.994, 0.1911, 0.9739, 0.1911, 0.9739, 0.02155, 0.994, 0.02155, 0.9661, 0.02155, 0.946, 0.02155, 0.946, 0.01564, 0.9661, 0.01564, 0.9661, 0.01564, 0.946, 0.01564, 0.946, 0.01063, 0.9661, 0.01063, 0.9886, 0.6011, 0.9686, 0.6011, 0.9686, 0.5961, 0.9886, 0.5961, 0.9886, 0.5961, 0.9686, 0.5961, 0.9686, 0.5902, 0.9886, 0.5902, 0.9739, 0.1911, 0.994, 0.1911, 0.994, 0.197, 0.9739, 0.197, 0.9739, 0.197, 0.994, 0.197, 0.994, 0.202, 0.9739, 0.202, 0.9686, 0.4778, 0.9886, 0.4778, 0.9886, 0.4828, 0.9686, 0.4828, 0.9686, 0.4828, 0.9886, 0.4828, 0.9886, 0.4887, 0.9686, 0.4887, 0.9407, 0.5902, 0.9607, 0.5902, 0.9607, 0.5961, 0.9407, 0.5961, 0.9407, 0.5961, 0.9607, 0.5961, 0.9607, 0.6011, 0.9407, 0.6011, 0.9739, 0.01063, 0.994, 0.01063, 0.994, 0.01564, 0.9739, 0.01564, 0.9739, 0.01564, 0.994, 0.01564, 0.994, 0.02155, 0.9739, 0.02155, 0.946, 0.1911, 0.9661, 0.1911, 0.9661, 0.197, 0.946, 0.197, 0.946, 0.197, 0.9661, 0.197, 0.9661, 0.202, 0.946, 0.202, 0.9407, 0.4778, 0.9607, 0.4778, 0.9607, 0.4828, 0.9407, 0.4828, 0.9407, 0.4828, 0.9607, 0.4828, 0.9607, 0.4887, 0.9407, 0.4887, 0.869, 0.2731, 0.8735, 0.274, 0.8773, 0.2766, 0.8798, 0.2804, 0.8807, 0.2849, 0.8807, 0.4138, 0.8798, 0.4183, 0.8773, 0.4221, 0.8735, 0.4246, 0.869, 0.4255, 0.7919, 0.4255, 0.7874, 0.4246, 0.7836, 0.4221, 0.7811, 0.4183, 0.7802, 0.4138, 0.7802, 0.2849, 0.7811, 0.2804, 0.7836, 0.2766, 0.7874, 0.274, 0.7919, 0.2731])
me_pga_dk_gantry_f_bottom_002.materials.append(mat_pga_dkgantry_f)
me_pga_dk_gantry_f_bottom_002.update()
me_pga_dkgantry_f_pole_connector = bpy.data.meshes.new('pga_dkgantry_F_pole_connector')
me_pga_dkgantry_f_pole_connector.from_pydata([(0.0, 0.01522, -0.025), (0.0, 0.01522, 0.025), (0.007022, 0.01348, -0.025), (0.007022, 0.01348, 0.025), (0.01244, 0.008647, -0.025), (0.01244, 0.008647, 0.025), (0.015, 0.001835, -0.025), (0.015, 0.001835, 0.025), (0.01413, -0.005397, -0.025), (0.01413, -0.005397, 0.025), (0.01002, -0.01139, -0.025), (0.01002, -0.01139, 0.025), (0.003616, -0.01478, -0.025), (0.003616, -0.01478, 0.025), (-0.003616, -0.01478, -0.025), (-0.003616, -0.01478, 0.025), (-0.01002, -0.01139, -0.025), (-0.01002, -0.01139, 0.025), (-0.01413, -0.005397, -0.025), (-0.01413, -0.005397, 0.025), (-0.015, 0.001835, -0.025), (-0.015, 0.001835, 0.025), (-0.01244, 0.008647, -0.025), (-0.01244, 0.008647, 0.025), (-0.007022, 0.01348, -0.025), (-0.007022, 0.01348, 0.025)], [], [(0, 1, 3, 2), (2, 3, 5, 4), (4, 5, 7, 6), (6, 7, 9, 8), (8, 9, 11, 10), (10, 11, 13, 12), (12, 13, 15, 14), (14, 15, 17, 16), (16, 17, 19, 18), (18, 19, 21, 20), (20, 21, 23, 22), (3, 1, 25, 23, 21, 19, 17, 15, 13, 11, 9, 7, 5), (22, 23, 25, 24), (24, 25, 1, 0), (0, 2, 4, 6, 8, 10, 12, 14, 16, 18, 20, 22, 24)])
me_pga_dkgantry_f_pole_connector.polygons.foreach_set('use_smooth', [True] * 15)
_uv = me_pga_dkgantry_f_pole_connector.uv_layers.new(name='UVMap')
_uv.uv.foreach_set('vector', [0.1096, 0.09346, 0.1096, 0.08658, 0.1104, 0.08658, 0.1104, 0.09346, 0.1071, 0.07423, 0.1071, 0.06736, 0.1077, 0.06736, 0.1077, 0.07423, 0.1077, 0.07423, 0.1077, 0.06736, 0.1086, 0.06736, 0.1086, 0.07423, 0.1086, 0.07423, 0.1086, 0.06736, 0.1096, 0.06736, 0.1096, 0.07423, 0.1096, 0.07423, 0.1096, 0.06736, 0.1105, 0.06736, 0.1105, 0.07423, 0.1105, 0.07423, 0.1105, 0.06736, 0.111, 0.06736, 0.111, 0.07423, 0.1071, 0.08384, 0.1071, 0.07697, 0.108, 0.07697, 0.108, 0.08384, 0.108, 0.08384, 0.108, 0.07697, 0.109, 0.07697, 0.109, 0.08384, 0.109, 0.08384, 0.109, 0.07697, 0.1099, 0.07697, 0.1099, 0.08384, 0.1099, 0.08384, 0.1099, 0.07697, 0.1104, 0.07697, 0.1104, 0.08384, 0.1071, 0.09346, 0.1071, 0.08658, 0.1077, 0.08658, 0.1077, 0.09346, 0.108, 0.09997, 0.1074, 0.09923, 0.1071, 0.09827, 0.1074, 0.0973, 0.108, 0.09655, 0.109, 0.09619, 0.1099, 0.0963, 0.1108, 0.09686, 0.1112, 0.09774, 0.1112, 0.09874, 0.1108, 0.09962, 0.1099, 0.1002, 0.109, 0.1003, 0.1077, 0.09346, 0.1077, 0.08658, 0.1086, 0.08658, 0.1086, 0.09346, 0.1086, 0.09346, 0.1086, 0.08658, 0.1096, 0.08658, 0.1096, 0.09346, 0.1074, 0.1061, 0.1071, 0.1051, 0.1074, 0.1042, 0.108, 0.1034, 0.109, 0.1031, 0.1099, 0.1032, 0.1108, 0.1037, 0.1112, 0.1046, 0.1112, 0.1056, 0.1108, 0.1065, 0.1099, 0.1071, 0.109, 0.1072, 0.108, 0.1068])
me_pga_dkgantry_f_pole_connector.materials.append(mat_pga_dkgantry_f)
me_pga_dkgantry_f_pole_connector.update()
me_pga_dkgantry_f_pole_002 = bpy.data.meshes.new('pga_dkgantry_F_pole.002')
me_pga_dkgantry_f_pole_002.from_pydata([(-0.09, -0.075, -3.625), (-0.11, -0.055, -3.625), (-0.1, -0.07232, -3.625), (-0.1073, -0.065, -3.625), (-0.11, -0.055, 3.625), (-0.09, -0.075, 3.625), (-0.1073, -0.065, 3.625), (-0.1, -0.07232, 3.625), (-0.11, 0.055, -3.625), (-0.09, 0.075, -3.625), (-0.1073, 0.065, -3.625), (-0.1, 0.07232, -3.625), (-0.09, 0.075, 3.625), (-0.11, 0.055, 3.625), (-0.1, 0.07232, 3.625), (-0.1073, 0.065, 3.625), (0.11, -0.055, -3.625), (0.09, -0.075, -3.625), (0.1073, -0.065, -3.625), (0.1, -0.07232, -3.625), (0.09, -0.075, 3.625), (0.11, -0.055, 3.625), (0.1, -0.07232, 3.625), (0.1073, -0.065, 3.625), (0.09, 0.075, -3.625), (0.11, 0.055, -3.625), (0.1, 0.07232, -3.625), (0.1073, 0.065, -3.625), (0.11, 0.055, 3.625), (0.09, 0.075, 3.625), (0.1073, 0.065, 3.625), (0.1, 0.07232, 3.625)], [], [(17, 20, 5, 0), (25, 28, 21, 16), (28, 30, 31, 29, 12, 14, 15, 13, 4, 6, 7, 5, 20, 22, 23, 21), (1, 4, 13, 8), (9, 12, 29, 24), (0, 5, 7, 2), (2, 7, 6, 3), (3, 6, 4, 1), (12, 9, 11, 14), (14, 11, 10, 15), (15, 10, 8, 13), (28, 25, 27, 30), (30, 27, 26, 31), (31, 26, 24, 29), (20, 17, 19, 22), (22, 19, 18, 23), (23, 18, 16, 21), (8, 10, 11, 9, 24, 26, 27, 25, 16, 18, 19, 17, 0, 2, 3, 1)])
_uv = me_pga_dkgantry_f_pole_002.uv_layers.new(name='UVMap')
_uv.uv.foreach_set('vector', [0.003749, 0.9986, 0.003749, 0.001366, 0.02851, 0.001366, 0.02851, 0.9986, 0.06726, 0.9986, 0.06726, 0.001366, 0.08239, 0.001366, 0.08239, 0.9986, 0.125, 0.001367, 0.1264, 0.001735, 0.1274, 0.002742, 0.1277, 0.004118, 0.1277, 0.02888, 0.1274, 0.03025, 0.1264, 0.03126, 0.125, 0.03163, 0.1099, 0.03163, 0.1085, 0.03126, 0.1075, 0.03025, 0.1071, 0.02888, 0.1071, 0.004118, 0.1075, 0.002742, 0.1085, 0.001735, 0.1099, 0.001367, 0.08787, 0.9986, 0.08787, 0.001366, 0.103, 0.001366, 0.103, 0.9986, 0.03601, 0.9986, 0.03601, 0.001366, 0.06077, 0.001366, 0.06077, 0.9986, 0.02851, 0.9986, 0.02851, 0.001366, 0.02988, 0.001366, 0.02988, 0.9986, 0.02988, 0.9986, 0.02988, 0.001366, 0.03089, 0.001366, 0.03089, 0.9986, 0.0865, 0.9986, 0.0865, 0.001366, 0.08787, 0.001366, 0.08787, 0.9986, 0.03601, 0.001366, 0.03601, 0.9986, 0.03463, 0.9986, 0.03463, 0.001366, 0.03463, 0.001366, 0.03463, 0.9986, 0.03362, 0.9986, 0.03362, 0.001366, 0.1044, 0.001366, 0.1044, 0.9986, 0.103, 0.9986, 0.103, 0.001366, 0.06726, 0.001366, 0.06726, 0.9986, 0.06588, 0.9986, 0.06588, 0.001366, 0.06315, 0.001366, 0.06315, 0.9986, 0.06214, 0.9986, 0.06214, 0.001366, 0.06214, 0.001366, 0.06214, 0.9986, 0.06077, 0.9986, 0.06077, 0.001366, 0.003749, 0.001366, 0.003749, 0.9986, 0.002373, 0.9986, 0.002373, 0.001366, 0.002373, 0.001366, 0.002373, 0.9986, 0.001367, 0.9986, 0.001367, 0.001366, 0.08376, 0.001366, 0.08376, 0.9986, 0.08239, 0.9986, 0.08239, 0.001366, 0.125, 0.03436, 0.1264, 0.03473, 0.1274, 0.03574, 0.1277, 0.03711, 0.1277, 0.06187, 0.1274, 0.06325, 0.1264, 0.06425, 0.125, 0.06462, 0.1099, 0.06462, 0.1085, 0.06425, 0.1075, 0.06325, 0.1071, 0.06187, 0.1071, 0.03711, 0.1075, 0.03574, 0.1085, 0.03473, 0.1099, 0.03436])
me_pga_dkgantry_f_pole_002.materials.append(mat_pga_dkgantry_f)
me_pga_dkgantry_f_pole_002.update()
me_pga_dkgantry_f_bottom_001 = bpy.data.meshes.new('pga_dkgantry_F_bottom.001')
me_pga_dkgantry_f_bottom_001.from_pydata([(-0.25, -0.165, 0.325), (-0.25, -0.165, 0.375), (-0.25, 0.165, 0.325), (-0.25, 0.165, 0.375), (0.25, -0.165, 0.325), (0.25, -0.165, 0.375), (0.25, 0.165, 0.325), (0.25, 0.165, 0.375)], [], [(0, 1, 3, 2), (2, 3, 7, 6), (6, 7, 5, 4), (4, 5, 1, 0), (2, 6, 4, 0), (7, 3, 1, 5)])
_uv = me_pga_dkgantry_f_bottom_001.uv_layers.new(name='UVMap')
_uv.uv.foreach_set('vector', [0.9885, 0.9631, 0.9885, 0.9634, 0.9866, 0.9634, 0.9866, 0.9631, 0.9914, 0.9631, 0.9914, 0.9634, 0.9886, 0.9634, 0.9886, 0.9631, 0.9885, 0.9627, 0.9885, 0.963, 0.9866, 0.963, 0.9866, 0.9627, 0.9914, 0.9627, 0.9914, 0.963, 0.9886, 0.963, 0.9886, 0.9627, 0.9886, 0.9654, 0.9914, 0.9654, 0.9914, 0.9673, 0.9886, 0.9673, 0.9886, 0.9635, 0.9914, 0.9635, 0.9914, 0.9653, 0.9886, 0.9653])
me_pga_dkgantry_f_bottom_001.materials.append(mat_pga_dkgantry_f)
me_pga_dkgantry_f_bottom_001.update()
me_pga_dkgantry_f_foundation_001 = bpy.data.meshes.new('pga_dkgantry_F_foundation.001')
me_pga_dkgantry_f_foundation_001.from_pydata([(-0.285, -0.2, -0.71), (-0.285, -0.2, 0.29), (-0.285, 0.2, -0.71), (-0.285, 0.2, 0.29), (0.285, -0.2, -0.71), (0.285, -0.2, 0.29), (0.285, 0.2, -0.71), (0.285, 0.2, 0.29)], [], [(0, 1, 3, 2), (2, 3, 7, 6), (6, 7, 5, 4), (4, 5, 1, 0), (2, 6, 4, 0), (7, 3, 1, 5)])
_uv = me_pga_dkgantry_f_foundation_001.uv_layers.new(name='UVMap')
_uv.uv.foreach_set('vector', [0.682, 0.2769, 0.682, 0.08579, 0.5621, 0.08579, 0.5621, 0.2769, 0.6466, 0.09664, 0.6466, 0.2871, 0.5224, 0.2871, 0.5224, 0.09664, 0.6099, 0.2869, 0.6099, 0.01944, 0.6794, 0.01944, 0.6794, 0.2869, 0.5577, 0.2816, 0.5577, 0.01988, 0.6837, 0.01988, 0.6837, 0.2816, 0.6212, 0.222, 0.6775, 0.222, 0.6775, 0.2783, 0.6212, 0.2783, 0.5132, 0.2842, 0.5132, 0.1705, 0.6824, 0.1705, 0.6824, 0.2842])
me_pga_dkgantry_f_foundation_001.materials.append(mat_pga_dkgantry_f)
me_pga_dkgantry_f_foundation_001.update()
me_pga_dkgantry_f_pole_001 = bpy.data.meshes.new('pga_dkgantry_F_pole.001')
me_pga_dkgantry_f_pole_001.from_pydata([(-0.11, -0.075, -3.625), (-0.11, -0.075, 3.625), (-0.11, 0.075, -3.625), (-0.11, 0.075, 3.625), (0.11, -0.075, -3.625), (0.11, -0.075, 3.625), (0.11, 0.075, -3.625), (0.11, 0.075, 3.625)], [], [(0, 1, 3, 2), (2, 3, 7, 6), (6, 7, 5, 4), (4, 5, 1, 0), (2, 6, 4, 0), (7, 3, 1, 5)])
_uv = me_pga_dkgantry_f_pole_001.uv_layers.new(name='UVMap')
_uv.uv.foreach_set('vector', [0.9854, 0.9672, 0.9854, 0.9613, 0.9855, 0.9613, 0.9855, 0.9672, 0.9865, 0.9672, 0.9865, 0.9613, 0.9867, 0.9613, 0.9867, 0.9672, 0.9878, 0.9672, 0.9878, 0.9613, 0.9879, 0.9613, 0.9879, 0.9672, 0.9862, 0.9672, 0.9862, 0.9613, 0.9864, 0.9613, 0.9864, 0.9672, 0.9912, 0.9615, 0.9912, 0.9614, 0.9913, 0.9614, 0.9913, 0.9615, 0.9891, 0.9615, 0.9891, 0.9614, 0.9892, 0.9614, 0.9892, 0.9615])
me_pga_dkgantry_f_pole_001.materials.append(mat_pga_dkgantry_f)
me_pga_dkgantry_f_pole_001.update()
me_pga_dk_gantry_p1t6m_c_pole = bpy.data.meshes.new('pga_dk_gantry_p1t6m_C_pole')
me_pga_dk_gantry_p1t6m_c_pole.from_pydata([(-2.5, -0.1, 0.082), (-2.5, -0.082, 0.1), (-2.5, -0.09912, 0.08756), (-2.5, -0.09656, 0.09258), (-2.5, -0.09258, 0.09656), (-2.5, -0.08756, 0.09912), (-2.5, 0.082, 0.1), (-2.5, 0.1, 0.082), (-2.5, 0.08756, 0.09912), (-2.5, 0.09258, 0.09656), (-2.5, 0.09656, 0.09258), (-2.5, 0.09912, 0.08756), (2.5, -0.082, 0.1), (2.5, -0.1, 0.082), (2.5, -0.08756, 0.09912), (2.5, -0.09258, 0.09656), (2.5, -0.09656, 0.09258), (2.5, -0.09912, 0.08756), (-2.5, -0.082, -0.1), (-2.5, -0.1, -0.082), (-2.5, -0.08756, -0.09912), (-2.5, -0.09258, -0.09656), (-2.5, -0.09656, -0.09258), (-2.5, -0.09912, -0.08756), (-2.5, 0.1, -0.082), (-2.5, 0.082, -0.1), (-2.5, 0.09912, -0.08756), (-2.5, 0.09656, -0.09258), (-2.5, 0.09258, -0.09656), (-2.5, 0.08756, -0.09912), (2.5, -0.1, -0.082), (2.5, -0.082, -0.1), (2.5, -0.09912, -0.08756), (2.5, -0.09656, -0.09258), (2.5, -0.09258, -0.09656), (2.5, -0.08756, -0.09912), (2.5, 0.082, -0.1), (2.5, 0.1, -0.082), (2.5, 0.08756, -0.09912), (2.5, 0.09258, -0.09656), (2.5, 0.09656, -0.09258), (2.5, 0.09912, -0.08756), (2.5, 0.1, 0.082), (2.5, 0.082, 0.1), (2.5, 0.09912, 0.08756), (2.5, 0.09656, 0.09258), (2.5, 0.09258, 0.09656), (2.5, 0.08756, 0.09912)], [], [(7, 42, 37, 24), (19, 30, 13, 0), (6, 8, 9, 10, 11, 7, 24, 26, 27, 28, 29, 25, 18, 20, 21, 22, 23, 19, 0, 2, 3, 4, 5, 1), (25, 36, 31, 18), (36, 38, 39, 40, 41, 37, 42, 44, 45, 46, 47, 43, 12, 14, 15, 16, 17, 13, 30, 32, 33, 34, 35, 31), (0, 13, 17, 2), (2, 17, 16, 3), (3, 16, 15, 4), (4, 15, 14, 5), (5, 14, 12, 1), (30, 19, 23, 32), (32, 23, 22, 33), (33, 22, 21, 34), (34, 21, 20, 35), (35, 20, 18, 31), (36, 25, 29, 38), (38, 29, 28, 39), (39, 28, 27, 40), (40, 27, 26, 41), (41, 26, 24, 37), (42, 7, 11, 44), (44, 11, 10, 45), (45, 10, 9, 46), (46, 9, 8, 47), (47, 8, 6, 43), (1, 12, 43, 6)])
me_pga_dk_gantry_p1t6m_c_pole.polygons.foreach_set('use_smooth', [True] * 26)
_uv = me_pga_dk_gantry_p1t6m_c_pole.uv_layers.new(name='UVMap')
_uv.uv.foreach_set('vector', [0.1542, 0.02829, 0.1542, 0.9772, 0.1398, 0.9772, 0.1398, 0.02829, 0.2292, 0.9772, 0.2292, 0.02829, 0.2437, 0.02829, 0.2437, 0.9772, 0.3174, 0.9473, 0.3174, 0.9474, 0.3173, 0.9476, 0.3172, 0.9477, 0.3171, 0.9478, 0.3169, 0.9478, 0.3121, 0.9478, 0.3119, 0.9478, 0.3118, 0.9477, 0.3117, 0.9476, 0.3116, 0.9474, 0.3116, 0.9473, 0.3116, 0.9425, 0.3116, 0.9423, 0.3117, 0.9421, 0.3118, 0.942, 0.3119, 0.9419, 0.3121, 0.9419, 0.3169, 0.9419, 0.3171, 0.9419, 0.3172, 0.942, 0.3173, 0.9421, 0.3174, 0.9423, 0.3174, 0.9425, 0.2121, 0.02829, 0.2121, 0.9772, 0.1976, 0.9772, 0.1976, 0.02829, 0.8957, 0.8314, 0.8958, 0.8313, 0.8958, 0.8311, 0.896, 0.831, 0.8961, 0.8309, 0.8963, 0.8309, 0.9011, 0.8309, 0.9013, 0.8309, 0.9014, 0.831, 0.9015, 0.8311, 0.9016, 0.8313, 0.9016, 0.8314, 0.9016, 0.8362, 0.9016, 0.8364, 0.9015, 0.8366, 0.9014, 0.8367, 0.9013, 0.8367, 0.9011, 0.8368, 0.8963, 0.8368, 0.8961, 0.8367, 0.896, 0.8367, 0.8958, 0.8366, 0.8958, 0.8364, 0.8957, 0.8362, 0.2437, 0.9772, 0.2437, 0.02829, 0.2442, 0.02829, 0.2442, 0.9772, 0.2442, 0.9772, 0.2442, 0.02829, 0.2447, 0.02829, 0.2447, 0.9772, 0.1682, 0.9785, 0.1682, 0.02957, 0.1686, 0.02957, 0.1686, 0.9785, 0.1686, 0.9785, 0.1686, 0.02957, 0.169, 0.02957, 0.169, 0.9785, 0.169, 0.9785, 0.169, 0.02957, 0.1695, 0.02957, 0.1695, 0.9785, 0.2292, 0.02829, 0.2292, 0.9772, 0.2288, 0.9772, 0.2288, 0.02829, 0.2288, 0.02829, 0.2288, 0.9772, 0.2283, 0.9772, 0.2283, 0.02829, 0.1964, 0.9772, 0.1964, 0.02829, 0.1967, 0.02829, 0.1967, 0.9772, 0.1967, 0.9772, 0.1967, 0.02829, 0.1972, 0.02829, 0.1972, 0.9772, 0.1972, 0.9772, 0.1972, 0.02829, 0.1976, 0.02829, 0.1976, 0.9772, 0.2121, 0.9772, 0.2121, 0.02829, 0.2126, 0.02829, 0.2126, 0.9772, 0.2126, 0.9772, 0.2126, 0.02829, 0.2131, 0.02829, 0.2131, 0.9772, 0.1385, 0.9772, 0.1385, 0.02829, 0.1388, 0.02829, 0.1388, 0.9772, 0.1388, 0.9772, 0.1388, 0.02829, 0.1393, 0.02829, 0.1393, 0.9772, 0.1393, 0.9772, 0.1393, 0.02829, 0.1398, 0.02829, 0.1398, 0.9772, 0.1542, 0.9772, 0.1542, 0.02829, 0.1547, 0.02829, 0.1547, 0.9772, 0.1547, 0.9772, 0.1547, 0.02829, 0.1552, 0.02829, 0.1552, 0.9772, 0.1552, 0.9772, 0.1552, 0.02829, 0.1555, 0.02829, 0.1555, 0.9772, 0.1849, 0.02957, 0.1849, 0.9785, 0.1845, 0.9785, 0.1845, 0.02957, 0.1845, 0.02957, 0.1845, 0.9785, 0.184, 0.9785, 0.184, 0.02957, 0.1695, 0.9785, 0.1695, 0.02957, 0.184, 0.02957, 0.184, 0.9785])
me_pga_dk_gantry_p1t6m_c_pole.materials.append(mat_default)
me_pga_dk_gantry_p1t6m_c_pole.update()

# ---- objects
ob_camera = bpy.data.objects.new('Camera', cam_camera)
ob_lamp = bpy.data.objects.new('Lamp', light_lamp)
ob_pga_dkgantry_f_foundation = bpy.data.objects.new('pga_dkgantry_F_foundation', me_pga_dkgantry_f_foundation)
ob_pga_dkgantry_f_bolt4 = bpy.data.objects.new('pga_dkgantry_F_bolt4', me_pga_dkgantry_f_bolt4)
ob_pga_dkgantry_f_bolt3 = bpy.data.objects.new('pga_dkgantry_F_bolt3', me_pga_dkgantry_f_bolt3)
ob_pga_dkgantry_f_bolt2 = bpy.data.objects.new('pga_dkgantry_F_bolt2', me_pga_dkgantry_f_bolt2)
ob_pga_dkgantry_f_bolt1 = bpy.data.objects.new('pga_dkgantry_F_bolt1', me_pga_dkgantry_f_bolt1)
ob_pga_dkgantry_f_bottom_002 = bpy.data.objects.new('pga_dkgantry_F_bottom.002', me_pga_dk_gantry_f_bottom_002)
ob_pga_dkgantry_f_pole_connector = bpy.data.objects.new('pga_dkgantry_F_pole_connector', me_pga_dkgantry_f_pole_connector)
ob_pga_dkgantry_f_pole = bpy.data.objects.new('pga_dkgantry_F_pole', me_pga_dkgantry_f_pole_002)
ob_pga_dkgantry_f_bottom_001 = bpy.data.objects.new('pga_dkgantry_F_bottom.001', me_pga_dkgantry_f_bottom_001)
ob_pga_dkgantry_f_foundation_001 = bpy.data.objects.new('pga_dkgantry_F_foundation.001', me_pga_dkgantry_f_foundation_001)
ob_pga_dkgantry_f_pole_001 = bpy.data.objects.new('pga_dkgantry_F_pole.001', me_pga_dkgantry_f_pole_001)
ob_pga_dk_gantry_p1t6m_c_pole = bpy.data.objects.new('pga_dk_gantry_p1t6m_C_pole', me_pga_dk_gantry_p1t6m_c_pole)

# ---- transforms, parenting, visibility, modifiers, constraints
ob_camera.location = (7.481, -6.508, 5.344)
ob_camera.rotation_euler = (1.109, 0.0, 0.8149)
ob_camera.lock_rotations_4d = False
ob_camera.empty_display_type = 'ARROWS'
ob_camera.color = (0.0, 0.0, 0.0, 0.0)
ob_camera.display_type = 'WIRE'
ob_camera.lineart.crease_threshold = 0.0
ob_lamp.location = (4.076, 1.005, 5.904)
ob_lamp.rotation_euler = (0.6503, 0.05522, 1.866)
ob_lamp.lock_rotations_4d = False
ob_lamp.empty_display_type = 'ARROWS'
ob_lamp.color = (0.0, 0.0, 0.0, 0.0)
ob_lamp.lineart.crease_threshold = 0.0
ob_pga_dkgantry_f_foundation.location = (0.0, 0.0, 0.0)
ob_pga_dkgantry_f_foundation.rotation_euler = (0.0, -0.0, 1.571)
_m = ob_pga_dkgantry_f_foundation.modifiers.new('Auto Smooth', 'NODES')
_m.node_group = ng_auto_smooth
_gi = [s.identifier for s in ng_auto_smooth.interface.items_tree if s.item_type == 'SOCKET' and s.in_out == 'INPUT']
_m[_gi[1]] = 0.8936  # Angle
ob_pga_dkgantry_f_bolt4.location = (0.0, 0.0, 0.0)
ob_pga_dkgantry_f_bolt4.rotation_euler = (0.0, -0.0, 1.571)
ob_pga_dkgantry_f_bolt3.location = (0.0, 0.0, 0.0)
ob_pga_dkgantry_f_bolt3.rotation_euler = (0.0, -0.0, 1.571)
ob_pga_dkgantry_f_bolt2.location = (0.0, 0.0, 0.0)
ob_pga_dkgantry_f_bolt2.rotation_euler = (0.0, -0.0, 1.571)
ob_pga_dkgantry_f_bolt1.location = (0.0, 0.0, 0.0)
ob_pga_dkgantry_f_bolt1.rotation_euler = (0.0, -0.0, 1.571)
ob_pga_dkgantry_f_bottom_002.location = (0.0, 0.0, 0.0)
ob_pga_dkgantry_f_bottom_002.rotation_euler = (0.0, -0.0, 1.571)
_m = ob_pga_dkgantry_f_bottom_002.modifiers.new('Smooth by Angle', 'NODES')
_m.node_group = ng_smooth_by_angle
_m.use_pin_to_last = True
_m.show_group_selector = False
ob_pga_dkgantry_f_pole_connector.location = (0.0, 0.0, 8.1)
_m = ob_pga_dkgantry_f_pole_connector.modifiers.new('Smooth by Angle', 'NODES')
_m.node_group = ng_smooth_by_angle
_gi = [s.identifier for s in ng_smooth_by_angle.interface.items_tree if s.item_type == 'SOCKET' and s.in_out == 'INPUT']
_m[_gi[1]] = 0.6475  # Angle
_m.use_pin_to_last = True
_m.show_group_selector = False
ob_pga_dkgantry_f_pole.location = (1.816e-14, -4.154e-07, 4.225)
ob_pga_dkgantry_f_pole.rotation_euler = (0.0, -0.0, 1.571)
ob_pga_dkgantry_f_pole.scale = (1.0, 1.2, 1.062)
ob_pga_dkgantry_f_bottom_001.location = (0.0, 0.0, 0.0)
ob_pga_dkgantry_f_bottom_001.rotation_euler = (0.0, -0.0, 1.571)
ob_pga_dkgantry_f_foundation_001.location = (0.0, 0.0, 0.0)
ob_pga_dkgantry_f_foundation_001.rotation_euler = (0.0, -0.0, 1.571)
ob_pga_dkgantry_f_pole_001.location = (1.816e-14, -4.154e-07, 4.225)
ob_pga_dkgantry_f_pole_001.rotation_euler = (0.0, -0.0, 1.571)
ob_pga_dkgantry_f_pole_001.scale = (1.0, 1.2, 1.062)
ob_pga_dk_gantry_p1t6m_c_pole.location = (0.0, 0.0, 8.2)
_m = ob_pga_dk_gantry_p1t6m_c_pole.modifiers.new('Auto Smooth', 'NODES')
_m.node_group = ng_auto_smooth_002
_gi = [s.identifier for s in ng_auto_smooth_002.interface.items_tree if s.item_type == 'SOCKET' and s.in_out == 'INPUT']
_m[_gi[1]] = 0.5236  # Angle

# ---- collection membership
scene.collection.objects.link(ob_camera)
scene.collection.objects.link(ob_lamp)
col_main_0400.objects.link(ob_pga_dkgantry_f_foundation)
col_main_0400.objects.link(ob_pga_dkgantry_f_bolt4)
col_main_0400.objects.link(ob_pga_dkgantry_f_bolt3)
col_main_0400.objects.link(ob_pga_dkgantry_f_bolt2)
col_main_0400.objects.link(ob_pga_dkgantry_f_bolt1)
col_main_0400.objects.link(ob_pga_dkgantry_f_bottom_002)
col_main_0400.objects.link(ob_pga_dkgantry_f_pole_connector)
col_main_0400.objects.link(ob_pga_dkgantry_f_pole)
col_main_1200.objects.link(ob_pga_dkgantry_f_bottom_001)
col_main_1200.objects.link(ob_pga_dkgantry_f_foundation_001)
col_main_1200.objects.link(ob_pga_dkgantry_f_pole_001)
col_reference_gantry.objects.link(ob_pga_dk_gantry_p1t6m_c_pole)
def _layer_coll(name, lc=None):
    lc = lc or bpy.context.view_layer.layer_collection
    for c in lc.children:
        if c.name == name: return c
        r = _layer_coll(name, c)
        if r: return r
_layer_coll('MAIN_1200').exclude = True
_layer_coll('reference_gantry').exclude = True

# ---- scene / render settings (as saved in the file)
scene.camera = ob_camera
scene.frame_start = 1; scene.frame_end = 250; scene.frame_set(2)
scene.render.engine = 'CYCLES'
scene.render.resolution_percentage = 50
scene.render.dither_intensity = 0.0
scene.cycles.use_denoising = False
scene.cycles.samples = 128
scene.cycles.sampling_pattern = 'TABULATED_SOBOL'
scene.cycles.use_adaptive_sampling = False
scene.cycles.use_light_tree = False
scene.cycles.blur_glossy = 0.0
scene.cycles.sample_clamp_indirect = 0.0
scene.cycles.bake_type = 'AO'
scene.eevee.use_gtao = True
scene.view_settings.view_transform = 'Standard'
bpy.context.view_layer.update()

